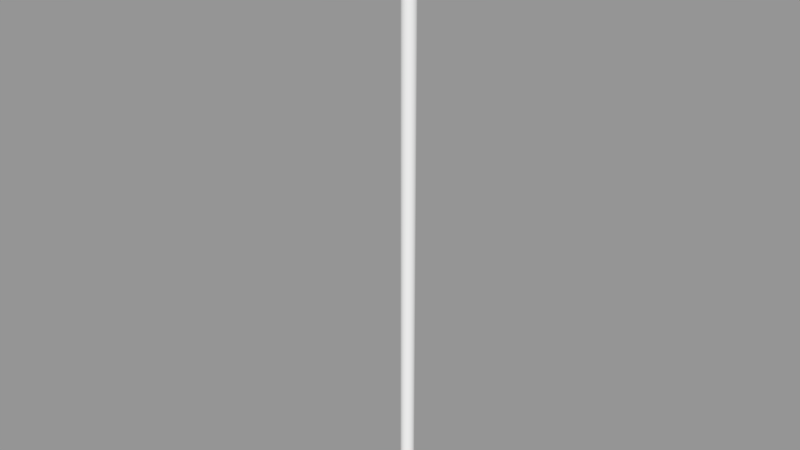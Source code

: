 # Source: Satellite_Control.blend  (saved by Blender 2.79.0; exported with 4.5.12 LTS)
import bpy
from mathutils import Matrix  # noqa: F401  (used for matrix-valued properties, if any)

bpy.ops.wm.read_factory_settings(use_empty=True)
scene = bpy.context.scene
scene.name = 'Scene'

# ---- collections
col_collection_1 = bpy.data.collections.new('Collection 1'); scene.collection.children.link(col_collection_1)

# ---- materials (node trees are filled in below, after node groups)
mat_material = bpy.data.materials.new('Material')
mat_material.alpha_threshold = 0.0
mat_material.use_transparent_shadow = False
mat_material.roughness = 0.5
mat_material.line_color = (0.0, 0.0, 0.0, 1.0)

# ---- material node trees

# ---- meshes
me_cylinder_001 = bpy.data.meshes.new('Cylinder.001')
me_cylinder_001.from_pydata([(1.3e-19, -0.04188, 0.09005), (1.3e-19, -0.09188, 0.09005), (0.007804, -0.04188, 0.08928), (0.007804, -0.09188, 0.08928), (0.01531, -0.04188, 0.087), (0.01531, -0.09188, 0.087), (0.02222, -0.04188, 0.0833), (0.02222, -0.09188, 0.0833), (0.02828, -0.04188, 0.07833), (0.02828, -0.09188, 0.07833), (0.03326, -0.04188, 0.07227), (0.03326, -0.09188, 0.07227), (0.03696, -0.04188, 0.06535), (0.03696, -0.09188, 0.06535), (0.03923, -0.04188, 0.05785), (0.03923, -0.09188, 0.05785), (0.04, -0.04188, 0.05005), (0.04, -0.09188, 0.05005), (0.03923, -0.04188, 0.04224), (0.03923, -0.09188, 0.04224), (0.03696, -0.04188, 0.03474), (0.03696, -0.09188, 0.03474), (0.03326, -0.04188, 0.02782), (0.03326, -0.09188, 0.02782), (0.02828, -0.04188, 0.02176), (0.02828, -0.09188, 0.02176), (0.02222, -0.04188, 0.01679), (0.02222, -0.09188, 0.01679), (0.01531, -0.04188, 0.01309), (0.01531, -0.09188, 0.01309), (0.007804, -0.04188, 0.01081), (0.007804, -0.09188, 0.01081), (-1.303e-08, -0.04188, 0.01005), (-1.303e-08, -0.09188, 0.01005), (-0.007804, -0.04188, 0.01081), (-0.007804, -0.09188, 0.01081), (-0.01531, -0.04188, 0.01309), (-0.01531, -0.09188, 0.01309), (-0.02222, -0.04188, 0.01679), (-0.02222, -0.09188, 0.01679), (-0.02828, -0.04188, 0.02176), (-0.02828, -0.09188, 0.02176), (-0.03326, -0.04188, 0.02782), (-0.03326, -0.09188, 0.02782), (-0.03696, -0.04188, 0.03474), (-0.03696, -0.09188, 0.03474), (-0.03923, -0.04188, 0.04224), (-0.03923, -0.09188, 0.04224), (-0.04, -0.04188, 0.05005), (-0.04, -0.09188, 0.05005), (-0.03923, -0.04188, 0.05785), (-0.03923, -0.09188, 0.05785), (-0.03696, -0.04188, 0.06535), (-0.03696, -0.09188, 0.06535), (-0.03326, -0.04188, 0.07227), (-0.03326, -0.09188, 0.07227), (-0.02828, -0.04188, 0.07833), (-0.02828, -0.09188, 0.07833), (-0.02222, -0.04188, 0.0833), (-0.02222, -0.09188, 0.0833), (-0.01531, -0.04188, 0.087), (-0.01531, -0.09188, 0.087), (-0.007804, -0.04188, 0.08928), (-0.007804, -0.09188, 0.08928)], [], [(0, 1, 3, 2), (2, 3, 5, 4), (4, 5, 7, 6), (6, 7, 9, 8), (8, 9, 11, 10), (10, 11, 13, 12), (12, 13, 15, 14), (14, 15, 17, 16), (16, 17, 19, 18), (18, 19, 21, 20), (20, 21, 23, 22), (22, 23, 25, 24), (24, 25, 27, 26), (26, 27, 29, 28), (28, 29, 31, 30), (30, 31, 33, 32), (32, 33, 35, 34), (34, 35, 37, 36), (36, 37, 39, 38), (38, 39, 41, 40), (40, 41, 43, 42), (42, 43, 45, 44), (44, 45, 47, 46), (46, 47, 49, 48), (48, 49, 51, 50), (50, 51, 53, 52), (52, 53, 55, 54), (54, 55, 57, 56), (56, 57, 59, 58), (58, 59, 61, 60), (3, 1, 63, 61, 59, 57, 55, 53, 51, 49, 47, 45, 43, 41, 39, 37, 35, 33, 31, 29, 27, 25, 23, 21, 19, 17, 15, 13, 11, 9, 7, 5), (60, 61, 63, 62), (62, 63, 1, 0), (0, 2, 4, 6, 8, 10, 12, 14, 16, 18, 20, 22, 24, 26, 28, 30, 32, 34, 36, 38, 40, 42, 44, 46, 48, 50, 52, 54, 56, 58, 60, 62)])
me_cylinder_001.use_remesh_preserve_volume = False
me_cylinder_001.use_remesh_preserve_attributes = False
me_cylinder_001.use_mirror_vertex_groups = False
me_cylinder_001.update()
me_cylinder = bpy.data.meshes.new('Cylinder')
me_cylinder.from_pydata([(0.0, 0.0125, -1.0), (0.0, 0.0125, -7.57e-06), (0.002439, 0.01226, -1.0), (0.002439, 0.01226, -7.57e-06), (0.004784, 0.01155, -1.0), (0.004784, 0.01155, -7.57e-06), (0.006945, 0.01039, -1.0), (0.006945, 0.01039, -7.57e-06), (0.008839, 0.008839, -1.0), (0.008839, 0.008839, -7.57e-06), (0.01039, 0.006945, -1.0), (0.01039, 0.006945, -7.57e-06), (0.01155, 0.004784, -1.0), (0.01155, 0.004784, -7.57e-06), (0.01226, 0.002439, -1.0), (0.01226, 0.002439, -7.57e-06), (0.0125, 9.437e-10, -1.0), (0.0125, 9.437e-10, -7.57e-06), (0.01226, -0.002439, -1.0), (0.01226, -0.002439, -7.57e-06), (0.01155, -0.004784, -1.0), (0.01155, -0.004784, -7.57e-06), (0.01039, -0.006945, -1.0), (0.01039, -0.006945, -7.57e-06), (0.008839, -0.008839, -1.0), (0.008839, -0.008839, -7.57e-06), (0.006945, -0.01039, -1.0), (0.006945, -0.01039, -7.57e-06), (0.004784, -0.01155, -1.0), (0.004784, -0.01155, -7.57e-06), (0.002439, -0.01226, -1.0), (0.002439, -0.01226, -7.57e-06), (-4.073e-09, -0.0125, -1.0), (-4.073e-09, -0.0125, -7.57e-06), (-0.002439, -0.01226, -1.0), (-0.002439, -0.01226, -7.57e-06), (-0.004784, -0.01155, -1.0), (-0.004784, -0.01155, -7.57e-06), (-0.006945, -0.01039, -1.0), (-0.006945, -0.01039, -7.57e-06), (-0.008839, -0.008839, -1.0), (-0.008839, -0.008839, -7.57e-06), (-0.01039, -0.006945, -1.0), (-0.01039, -0.006945, -7.57e-06), (-0.01155, -0.004784, -1.0), (-0.01155, -0.004784, -7.57e-06), (-0.01226, -0.002439, -1.0), (-0.01226, -0.002439, -7.57e-06), (-0.0125, 1.207e-08, -1.0), (-0.0125, 1.207e-08, -7.57e-06), (-0.01226, 0.002439, -1.0), (-0.01226, 0.002439, -7.57e-06), (-0.01155, 0.004784, -1.0), (-0.01155, 0.004784, -7.57e-06), (-0.01039, 0.006945, -1.0), (-0.01039, 0.006945, -7.57e-06), (-0.008839, 0.008839, -1.0), (-0.008839, 0.008839, -7.57e-06), (-0.006945, 0.01039, -1.0), (-0.006945, 0.01039, -7.57e-06), (-0.004784, 0.01155, -1.0), (-0.004784, 0.01155, -7.57e-06), (-0.002439, 0.01226, -1.0), (-0.002439, 0.01226, -7.57e-06)], [], [(0, 1, 3, 2), (2, 3, 5, 4), (4, 5, 7, 6), (6, 7, 9, 8), (8, 9, 11, 10), (10, 11, 13, 12), (12, 13, 15, 14), (14, 15, 17, 16), (16, 17, 19, 18), (18, 19, 21, 20), (20, 21, 23, 22), (22, 23, 25, 24), (24, 25, 27, 26), (26, 27, 29, 28), (28, 29, 31, 30), (30, 31, 33, 32), (32, 33, 35, 34), (34, 35, 37, 36), (36, 37, 39, 38), (38, 39, 41, 40), (40, 41, 43, 42), (42, 43, 45, 44), (44, 45, 47, 46), (46, 47, 49, 48), (48, 49, 51, 50), (50, 51, 53, 52), (52, 53, 55, 54), (54, 55, 57, 56), (56, 57, 59, 58), (58, 59, 61, 60), (3, 1, 63, 61, 59, 57, 55, 53, 51, 49, 47, 45, 43, 41, 39, 37, 35, 33, 31, 29, 27, 25, 23, 21, 19, 17, 15, 13, 11, 9, 7, 5), (60, 61, 63, 62), (62, 63, 1, 0), (0, 2, 4, 6, 8, 10, 12, 14, 16, 18, 20, 22, 24, 26, 28, 30, 32, 34, 36, 38, 40, 42, 44, 46, 48, 50, 52, 54, 56, 58, 60, 62)])
me_cylinder.use_remesh_preserve_volume = False
me_cylinder.use_remesh_preserve_attributes = False
me_cylinder.use_mirror_vertex_groups = False
me_cylinder.update()
me_cube = bpy.data.meshes.new('Cube')
me_cube.from_pydata([(0.05, 0.05, 7.093e-07), (0.05, -0.05, 7.093e-07), (-0.05, -0.05, 7.093e-07), (-0.05, 0.05, 7.093e-07), (0.05, 0.05, 0.1), (0.05, -0.05, 0.1), (-0.05, -0.05, 0.1), (-0.05, 0.05, 0.1)], [], [(0, 1, 2, 3), (4, 7, 6, 5), (0, 4, 5, 1), (1, 5, 6, 2), (2, 6, 7, 3), (4, 0, 3, 7)])
me_cube.materials.append(mat_material)
me_cube.use_remesh_preserve_volume = False
me_cube.use_remesh_preserve_attributes = False
me_cube.use_mirror_vertex_groups = False
me_cube.update()

# ---- objects
ob_satelitte_button = bpy.data.objects.new('Satelitte Button', me_cylinder_001)
ob_cable = bpy.data.objects.new('Cable', me_cylinder)
ob_box = bpy.data.objects.new('Box', me_cube)

# ---- transforms, parenting, visibility, modifiers, constraints
ob_satelitte_button.location = (0.0, 0.0, 0.0)
ob_satelitte_button.lineart.crease_threshold = 0.0
ob_cable.location = (0.0, 0.0, 0.0)
ob_cable.lineart.crease_threshold = 0.0
ob_box.location = (0.0, 0.0, 0.0)
ob_box.lock_rotations_4d = False
ob_box.empty_display_type = 'ARROWS'
ob_box.lineart.crease_threshold = 0.0

# ---- collection membership
col_collection_1.objects.link(ob_satelitte_button)
col_collection_1.objects.link(ob_cable)
col_collection_1.objects.link(ob_box)

# ---- scene / render settings (as saved in the file)
scene.frame_start = 1; scene.frame_end = 250; scene.frame_set(1)
scene.render.engine = 'BLENDER_EEVEE_NEXT'
scene.render.resolution_percentage = 50
scene.render.dither_intensity = 0.0
scene.cycles.use_denoising = False
scene.cycles.samples = 128
scene.cycles.sampling_pattern = 'TABULATED_SOBOL'
scene.cycles.use_adaptive_sampling = False
scene.cycles.use_light_tree = False
scene.cycles.blur_glossy = 0.0
scene.cycles.sample_clamp_indirect = 0.0
scene.view_settings.view_transform = 'Standard'
bpy.context.view_layer.update()

# ---- added for rendering (the .blend has no active camera and no usable light): camera, sun + grey world if the file has none
cam_auto = bpy.data.cameras.new('AutoCamera')
cam_auto.lens = 50.0
cam_auto.sensor_width = 36.0
cam_auto.clip_end = 1000.0
ob_auto_camera = bpy.data.objects.new('AutoCamera', cam_auto)
scene.collection.objects.link(ob_auto_camera)
ob_auto_camera.location = (1.03035, -1.25736, 0.374275)
ob_auto_camera.rotation_euler = (1.09748, -7.21219e-08, 0.694738)
scene.camera = ob_auto_camera
light_auto_sun = bpy.data.lights.new('AutoSun', 'SUN')
light_auto_sun.energy = 3.0
light_auto_sun.angle = 0.0523599
ob_auto_sun = bpy.data.objects.new('AutoSun', light_auto_sun)
scene.collection.objects.link(ob_auto_sun)
ob_auto_sun.rotation_euler = (0.872665, 0.174533, 0.523599)
if scene.world is None:
    world_auto = bpy.data.worlds.new('AutoWorld')
    world_auto.color = (0.3, 0.3, 0.3)
    scene.world = world_auto
bpy.context.view_layer.update()
